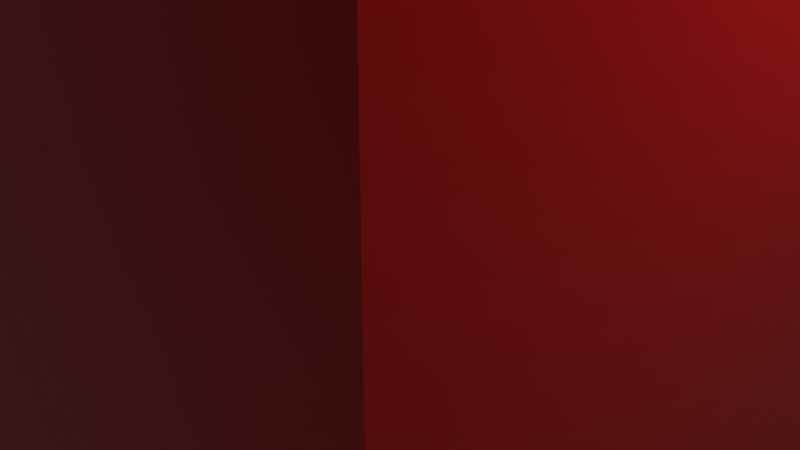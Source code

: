 # Source: cube1.blend  (saved by Blender 3.2.14; exported with 4.5.12 LTS)
import bpy
from mathutils import Matrix  # noqa: F401  (used for matrix-valued properties, if any)

bpy.ops.wm.read_factory_settings(use_empty=True)
scene = bpy.context.scene
scene.name = 'Scene'

# ---- collections
col_collection = bpy.data.collections.new('Collection'); scene.collection.children.link(col_collection)

# ---- materials (node trees are filled in below, after node groups)
mat_material = bpy.data.materials.new('Material')
mat_material.alpha_threshold = 0.0
mat_material.use_transparent_shadow = False
mat_material.line_color = (0.0, 0.0, 0.0, 1.0)
mat_material_006 = bpy.data.materials.new('Material.006')
mat_material_006.use_transparent_shadow = False
mat_material_001 = bpy.data.materials.new('Material.001')
mat_material_001.use_transparent_shadow = False
mat_material_008 = bpy.data.materials.new('Material.008')
mat_material_008.use_transparent_shadow = False
mat_face_extern = bpy.data.materials.new('Face_extern')
mat_face_extern.use_transparent_shadow = False
mat_material_007 = bpy.data.materials.new('Material.007')
mat_material_007.use_transparent_shadow = False
mat_material_002 = bpy.data.materials.new('Material.002')
mat_material_002.use_transparent_shadow = False
mat_material_009 = bpy.data.materials.new('Material.009')
mat_material_009.use_transparent_shadow = False
mat_material_004 = bpy.data.materials.new('Material.004')
mat_material_004.use_transparent_shadow = False
mat_material_011 = bpy.data.materials.new('Material.011')
mat_material_011.use_transparent_shadow = False
mat_material_003 = bpy.data.materials.new('Material.003')
mat_material_003.use_transparent_shadow = False
mat_material_010 = bpy.data.materials.new('Material.010')
mat_material_010.use_transparent_shadow = False
mat_material_005 = bpy.data.materials.new('Material.005')
mat_material_005.use_transparent_shadow = False

# ---- material node trees
mat_material.use_nodes = True; mat_material.node_tree.nodes.clear()
_N = mat_material.node_tree.nodes; _L = mat_material.node_tree.links
n0 = _N.new('ShaderNodeOutputMaterial'); n0.name = 'Material Output'; n0.location = (300, 300)
n1 = _N.new('ShaderNodeBsdfPrincipled'); n1.name = 'Principled BSDF'; n1.location = (10, 300)
n1.distribution = 'GGX'
n1.subsurface_method = 'RANDOM_WALK_SKIN'
n1.inputs[0].default_value = (0.7037, 0.04066, 0.03229, 1.0)
n1.inputs[2].default_value = 0.4
n1.inputs[3].default_value = 1.45
n1.inputs[27].default_value = (0.0, 0.0, 0.0, 1.0)
n1.inputs[28].default_value = 1.0
_L.new(n1.outputs[0], n0.inputs[0])
n0.is_active_output = True
mat_material_006.use_nodes = True; mat_material_006.node_tree.nodes.clear()
_N = mat_material_006.node_tree.nodes; _L = mat_material_006.node_tree.links
n0 = _N.new('ShaderNodeBsdfPrincipled'); n0.name = 'Principled BSDF'; n0.location = (10, 300)
n0.distribution = 'GGX'
n0.subsurface_method = 'RANDOM_WALK_SKIN'
n0.inputs[0].default_value = (0.8, 0.3711, 0.0004162, 1.0)
n0.inputs[3].default_value = 1.45
n0.inputs[27].default_value = (0.0, 0.0, 0.0, 1.0)
n0.inputs[28].default_value = 1.0
n1 = _N.new('ShaderNodeOutputMaterial'); n1.name = 'Material Output'; n1.location = (300, 300)
_L.new(n0.outputs[0], n1.inputs[0])
n1.is_active_output = True
mat_material_001.use_nodes = True; mat_material_001.node_tree.nodes.clear()
_N = mat_material_001.node_tree.nodes; _L = mat_material_001.node_tree.links
n0 = _N.new('ShaderNodeBsdfPrincipled'); n0.name = 'Principled BSDF'; n0.location = (10, 300)
n0.distribution = 'GGX'
n0.subsurface_method = 'RANDOM_WALK_SKIN'
n0.inputs[0].default_value = (0.7506, 0.05327, 0.8, 1.0)
n0.inputs[3].default_value = 1.45
n0.inputs[27].default_value = (0.0, 0.0, 0.0, 1.0)
n0.inputs[28].default_value = 1.0
n1 = _N.new('ShaderNodeOutputMaterial'); n1.name = 'Material Output'; n1.location = (300, 300)
_L.new(n0.outputs[0], n1.inputs[0])
n1.is_active_output = True
mat_material_008.use_nodes = True; mat_material_008.node_tree.nodes.clear()
_N = mat_material_008.node_tree.nodes; _L = mat_material_008.node_tree.links
n0 = _N.new('ShaderNodeBsdfPrincipled'); n0.name = 'Principled BSDF'; n0.location = (10, 300)
n0.distribution = 'GGX'
n0.subsurface_method = 'RANDOM_WALK_SKIN'
n0.inputs[0].default_value = (0.01121, 0.1887, 0.8, 1.0)
n0.inputs[3].default_value = 1.45
n0.inputs[27].default_value = (0.0, 0.0, 0.0, 1.0)
n0.inputs[28].default_value = 1.0
n1 = _N.new('ShaderNodeOutputMaterial'); n1.name = 'Material Output'; n1.location = (300, 300)
_L.new(n0.outputs[0], n1.inputs[0])
n1.is_active_output = True
mat_face_extern.use_nodes = True; mat_face_extern.node_tree.nodes.clear()
_N = mat_face_extern.node_tree.nodes; _L = mat_face_extern.node_tree.links
n0 = _N.new('ShaderNodeBsdfPrincipled'); n0.name = 'Principled BSDF'; n0.location = (10, 300)
n0.distribution = 'GGX'
n0.subsurface_method = 'RANDOM_WALK_SKIN'
n0.inputs[0].default_value = (0.8, 0.3863, 0.7841, 1.0)
n0.inputs[3].default_value = 1.45
n0.inputs[27].default_value = (0.0, 0.0, 0.0, 1.0)
n0.inputs[28].default_value = 1.0
n1 = _N.new('ShaderNodeOutputMaterial'); n1.name = 'Material Output'; n1.location = (300, 300)
_L.new(n0.outputs[0], n1.inputs[0])
n1.is_active_output = True
mat_material_007.use_nodes = True; mat_material_007.node_tree.nodes.clear()
_N = mat_material_007.node_tree.nodes; _L = mat_material_007.node_tree.links
n0 = _N.new('ShaderNodeBsdfPrincipled'); n0.name = 'Principled BSDF'; n0.location = (10, 300)
n0.distribution = 'GGX'
n0.subsurface_method = 'RANDOM_WALK_SKIN'
n0.inputs[0].default_value = (0.004663, 0.02643, 0.8, 1.0)
n0.inputs[3].default_value = 1.45
n0.inputs[27].default_value = (0.0, 0.0, 0.0, 1.0)
n0.inputs[28].default_value = 1.0
n1 = _N.new('ShaderNodeOutputMaterial'); n1.name = 'Material Output'; n1.location = (300, 300)
_L.new(n0.outputs[0], n1.inputs[0])
n1.is_active_output = True
mat_material_002.use_nodes = True; mat_material_002.node_tree.nodes.clear()
_N = mat_material_002.node_tree.nodes; _L = mat_material_002.node_tree.links
n0 = _N.new('ShaderNodeBsdfPrincipled'); n0.name = 'Principled BSDF'; n0.location = (10, 300)
n0.distribution = 'GGX'
n0.subsurface_method = 'RANDOM_WALK_SKIN'
n0.inputs[0].default_value = (0.01086, 0.02143, 0.8, 1.0)
n0.inputs[3].default_value = 1.45
n0.inputs[27].default_value = (0.0, 0.0, 0.0, 1.0)
n0.inputs[28].default_value = 1.0
n1 = _N.new('ShaderNodeOutputMaterial'); n1.name = 'Material Output'; n1.location = (300, 300)
_L.new(n0.outputs[0], n1.inputs[0])
n1.is_active_output = True
mat_material_009.use_nodes = True; mat_material_009.node_tree.nodes.clear()
_N = mat_material_009.node_tree.nodes; _L = mat_material_009.node_tree.links
n0 = _N.new('ShaderNodeBsdfPrincipled'); n0.name = 'Principled BSDF'; n0.location = (10, 300)
n0.distribution = 'GGX'
n0.subsurface_method = 'RANDOM_WALK_SKIN'
n0.inputs[0].default_value = (0.04031, 0.9035, 0.1671, 1.0)
n0.inputs[3].default_value = 1.45
n0.inputs[27].default_value = (0.0, 0.0, 0.0, 1.0)
n0.inputs[28].default_value = 1.0
n1 = _N.new('ShaderNodeOutputMaterial'); n1.name = 'Material Output'; n1.location = (300, 300)
_L.new(n0.outputs[0], n1.inputs[0])
n1.is_active_output = True
mat_material_004.use_nodes = True; mat_material_004.node_tree.nodes.clear()
_N = mat_material_004.node_tree.nodes; _L = mat_material_004.node_tree.links
n0 = _N.new('ShaderNodeBsdfPrincipled'); n0.name = 'Principled BSDF'; n0.location = (10, 300)
n0.distribution = 'GGX'
n0.subsurface_method = 'RANDOM_WALK_SKIN'
n0.inputs[0].default_value = (0.07104, 0.02716, 0.8, 1.0)
n0.inputs[3].default_value = 1.45
n0.inputs[27].default_value = (0.0, 0.0, 0.0, 1.0)
n0.inputs[28].default_value = 1.0
n1 = _N.new('ShaderNodeOutputMaterial'); n1.name = 'Material Output'; n1.location = (300, 300)
_L.new(n0.outputs[0], n1.inputs[0])
n1.is_active_output = True
mat_material_011.use_nodes = True; mat_material_011.node_tree.nodes.clear()
_N = mat_material_011.node_tree.nodes; _L = mat_material_011.node_tree.links
n0 = _N.new('ShaderNodeBsdfPrincipled'); n0.name = 'Principled BSDF'; n0.location = (10, 300)
n0.distribution = 'GGX'
n0.subsurface_method = 'RANDOM_WALK_SKIN'
n0.inputs[0].default_value = (0.006646, 0.8, 0.1392, 1.0)
n0.inputs[3].default_value = 1.45
n0.inputs[27].default_value = (0.0, 0.0, 0.0, 1.0)
n0.inputs[28].default_value = 1.0
n1 = _N.new('ShaderNodeOutputMaterial'); n1.name = 'Material Output'; n1.location = (300, 300)
_L.new(n0.outputs[0], n1.inputs[0])
n1.is_active_output = True
mat_material_003.use_nodes = True; mat_material_003.node_tree.nodes.clear()
_N = mat_material_003.node_tree.nodes; _L = mat_material_003.node_tree.links
n0 = _N.new('ShaderNodeBsdfPrincipled'); n0.name = 'Principled BSDF'; n0.location = (10, 300)
n0.distribution = 'GGX'
n0.subsurface_method = 'RANDOM_WALK_SKIN'
n0.inputs[0].default_value = (0.02118, 0.03364, 0.8, 1.0)
n0.inputs[3].default_value = 1.45
n0.inputs[27].default_value = (0.0, 0.0, 0.0, 1.0)
n0.inputs[28].default_value = 1.0
n1 = _N.new('ShaderNodeOutputMaterial'); n1.name = 'Material Output'; n1.location = (300, 300)
_L.new(n0.outputs[0], n1.inputs[0])
n1.is_active_output = True
mat_material_010.use_nodes = True; mat_material_010.node_tree.nodes.clear()
_N = mat_material_010.node_tree.nodes; _L = mat_material_010.node_tree.links
n0 = _N.new('ShaderNodeBsdfPrincipled'); n0.name = 'Principled BSDF'; n0.location = (10, 300)
n0.distribution = 'GGX'
n0.subsurface_method = 'RANDOM_WALK_SKIN'
n0.inputs[0].default_value = (0.009892, 0.8, 0.1175, 1.0)
n0.inputs[3].default_value = 1.45
n0.inputs[27].default_value = (0.0, 0.0, 0.0, 1.0)
n0.inputs[28].default_value = 1.0
n1 = _N.new('ShaderNodeOutputMaterial'); n1.name = 'Material Output'; n1.location = (300, 300)
_L.new(n0.outputs[0], n1.inputs[0])
n1.is_active_output = True
mat_material_005.use_nodes = True; mat_material_005.node_tree.nodes.clear()
_N = mat_material_005.node_tree.nodes; _L = mat_material_005.node_tree.links
n0 = _N.new('ShaderNodeBsdfPrincipled'); n0.name = 'Principled BSDF'; n0.location = (10, 300)
n0.distribution = 'GGX'
n0.subsurface_method = 'RANDOM_WALK_SKIN'
n0.inputs[0].default_value = (0.02469, 0.8, 0.08457, 1.0)
n0.inputs[3].default_value = 1.45
n0.inputs[27].default_value = (0.0, 0.0, 0.0, 1.0)
n0.inputs[28].default_value = 1.0
n1 = _N.new('ShaderNodeOutputMaterial'); n1.name = 'Material Output'; n1.location = (300, 300)
_L.new(n0.outputs[0], n1.inputs[0])
n1.is_active_output = True

# ---- world
world_world = bpy.data.worlds.new('World'); scene.world = world_world
world_world.use_nodes = True; world_world.node_tree.nodes.clear()
_N = world_world.node_tree.nodes; _L = world_world.node_tree.links
n0 = _N.new('ShaderNodeOutputWorld'); n0.name = 'World Output'; n0.location = (300, 300)
n1 = _N.new('ShaderNodeBackground'); n1.name = 'Background'; n1.location = (10, 300)
n1.inputs[0].default_value = (0.05088, 0.05088, 0.05088, 1.0)
_L.new(n1.outputs[0], n0.inputs[0])
n0.is_active_output = True
world_world.color = (0.05088, 0.05088, 0.05088)
world_world.use_sun_shadow = False
world_world.sun_shadow_jitter_overblur = 0.0

# ---- cameras
cam_camera = bpy.data.cameras.new('Camera')
cam_camera.clip_end = 100.0
cam_camera.ortho_scale = 7.314

# ---- lights
light_light = bpy.data.lights.new('Light', 'POINT')
light_light.color = (1.0, 0.02633, 0.03798)
light_light.transmission_factor = 0.0
light_light.energy = 982.3
light_light.shadow_soft_size = 2.33
light_light.shadow_maximum_resolution = 0.006
light_light.use_absolute_resolution = True

# ---- meshes
me_cube = bpy.data.meshes.new('Cube')
me_cube.from_pydata([(1.0, 1.0, 1.0), (1.0, 1.0, -1.0), (1.0, -1.0, 1.0), (1.0, -1.0, -1.0), (-1.0, 1.0, 1.0), (-1.0, 1.0, -1.0), (-1.0, -1.0, 1.0), (-1.0, -1.0, -1.0)], [], [(0, 4, 6, 2), (3, 2, 6, 7), (7, 6, 4, 5), (5, 1, 3, 7), (1, 0, 2, 3), (5, 4, 0, 1)])
_uv = me_cube.uv_layers.new(name='UVMap')
_uv.uv.foreach_set('vector', [0.625, 0.5, 0.875, 0.5, 0.875, 0.75, 0.625, 0.75, 0.375, 0.75, 0.625, 0.75, 0.625, 1.0, 0.375, 1.0, 0.375, 0.0, 0.625, 0.0, 0.625, 0.25, 0.375, 0.25, 0.125, 0.5, 0.375, 0.5, 0.375, 0.75, 0.125, 0.75, 0.375, 0.5, 0.625, 0.5, 0.625, 0.75, 0.375, 0.75, 0.375, 0.25, 0.625, 0.25, 0.625, 0.5, 0.375, 0.5])
me_cube.materials.append(mat_material)
me_cube.use_mirror_vertex_groups = False
me_cube.update()
me_plane = bpy.data.meshes.new('Plane')
me_plane.from_pydata([(-1.0, -1.0, 0.0), (1.0, -1.0, 0.0), (-1.0, 1.0, 0.0), (1.0, 1.0, 0.0)], [], [(0, 1, 3, 2)])
_uv = me_plane.uv_layers.new(name='UVMap')
_uv.uv.foreach_set('vector', [0.0, 0.0, 1.0, 0.0, 1.0, 1.0, 0.0, 1.0])
me_plane.materials.append(mat_material_006)
me_plane.materials.append(None)
me_plane.update()
me_cube_001 = bpy.data.meshes.new('Cube.001')
me_cube_001.from_pydata([(-1.0, -1.0, -1.0), (-1.0, -1.0, 1.0), (-1.0, 1.0, -1.0), (-1.0, 1.0, 1.0), (1.0, -1.0, -1.0), (1.0, -1.0, 1.0), (1.0, 1.0, -1.0), (1.0, 1.0, 1.0)], [], [(0, 1, 3, 2), (2, 3, 7, 6), (6, 7, 5, 4), (4, 5, 1, 0), (2, 6, 4, 0), (7, 3, 1, 5)])
me_cube_001.polygons.foreach_set('material_index', [0, 0, 0, 1, 0, 0])
_uv = me_cube_001.uv_layers.new(name='UVMap')
_uv.uv.foreach_set('vector', [0.375, 0.0, 0.625, 0.0, 0.625, 0.25, 0.375, 0.25, 0.375, 0.25, 0.625, 0.25, 0.625, 0.5, 0.375, 0.5, 0.375, 0.5, 0.625, 0.5, 0.625, 0.75, 0.375, 0.75, 0.375, 0.75, 0.625, 0.75, 0.625, 1.0, 0.375, 1.0, 0.125, 0.5, 0.375, 0.5, 0.375, 0.75, 0.125, 0.75, 0.625, 0.5, 0.875, 0.5, 0.875, 0.75, 0.625, 0.75])
me_cube_001.materials.append(mat_material_001)
me_cube_001.materials.append(mat_material_008)
me_cube_001.update()
me_cube_002 = bpy.data.meshes.new('Cube.002')
me_cube_002.from_pydata([(-1.0, -1.0, -1.0), (-1.0, -1.0, 1.0), (-1.0, 1.0, -1.0), (-1.0, 1.0, 1.0), (1.0, -1.0, -1.0), (1.0, -1.0, 1.0), (1.0, 1.0, -1.0), (1.0, 1.0, 1.0)], [], [(0, 1, 3, 2), (2, 3, 7, 6), (6, 7, 5, 4), (4, 5, 1, 0), (2, 6, 4, 0), (7, 3, 1, 5)])
me_cube_002.polygons.foreach_set('material_index', [0, 0, 1, 2, 0, 0])
_uv = me_cube_002.uv_layers.new(name='UVMap')
_uv.uv.foreach_set('vector', [0.375, 0.0, 0.625, 0.0, 0.625, 0.25, 0.375, 0.25, 0.375, 0.25, 0.625, 0.25, 0.625, 0.5, 0.375, 0.5, 0.375, 0.5, 0.625, 0.5, 0.625, 0.75, 0.375, 0.75, 0.375, 0.75, 0.625, 0.75, 0.625, 1.0, 0.375, 1.0, 0.125, 0.5, 0.375, 0.5, 0.375, 0.75, 0.125, 0.75, 0.625, 0.5, 0.875, 0.5, 0.875, 0.75, 0.625, 0.75])
me_cube_002.materials.append(mat_material_001)
me_cube_002.materials.append(mat_face_extern)
me_cube_002.materials.append(mat_material_007)
me_cube_002.update()
me_cube_003 = bpy.data.meshes.new('Cube.003')
me_cube_003.from_pydata([(-1.0, -1.0, -1.0), (-1.0, -1.0, 1.0), (-1.0, 1.0, -1.0), (-1.0, 1.0, 1.0), (1.0, -1.0, -1.0), (1.0, -1.0, 1.0), (1.0, 1.0, -1.0), (1.0, 1.0, 1.0)], [], [(0, 1, 3, 2), (2, 3, 7, 6), (6, 7, 5, 4), (4, 5, 1, 0), (2, 6, 4, 0), (7, 3, 1, 5)])
_uv = me_cube_003.uv_layers.new(name='UVMap')
_uv.uv.foreach_set('vector', [0.375, 0.0, 0.625, 0.0, 0.625, 0.25, 0.375, 0.25, 0.375, 0.25, 0.625, 0.25, 0.625, 0.5, 0.375, 0.5, 0.375, 0.5, 0.625, 0.5, 0.625, 0.75, 0.375, 0.75, 0.375, 0.75, 0.625, 0.75, 0.625, 1.0, 0.375, 1.0, 0.125, 0.5, 0.375, 0.5, 0.375, 0.75, 0.125, 0.75, 0.625, 0.5, 0.875, 0.5, 0.875, 0.75, 0.625, 0.75])
me_cube_003.materials.append(mat_material_001)
me_cube_003.update()
me_cube_004 = bpy.data.meshes.new('Cube.004')
me_cube_004.from_pydata([(-1.0, -1.0, -1.0), (-1.0, -1.0, 1.0), (-1.0, 1.0, -1.0), (-1.0, 1.0, 1.0), (1.0, -1.0, -1.0), (1.0, -1.0, 1.0), (1.0, 1.0, -1.0), (1.0, 1.0, 1.0)], [], [(0, 1, 3, 2), (2, 3, 7, 6), (6, 7, 5, 4), (4, 5, 1, 0), (2, 6, 4, 0), (7, 3, 1, 5)])
me_cube_004.polygons.foreach_set('material_index', [0, 0, 0, 0, 0, 1])
_uv = me_cube_004.uv_layers.new(name='UVMap')
_uv.uv.foreach_set('vector', [0.375, 0.0, 0.625, 0.0, 0.625, 0.25, 0.375, 0.25, 0.375, 0.25, 0.625, 0.25, 0.625, 0.5, 0.375, 0.5, 0.375, 0.5, 0.625, 0.5, 0.625, 0.75, 0.375, 0.75, 0.375, 0.75, 0.625, 0.75, 0.625, 1.0, 0.375, 1.0, 0.125, 0.5, 0.375, 0.5, 0.375, 0.75, 0.125, 0.75, 0.625, 0.5, 0.875, 0.5, 0.875, 0.75, 0.625, 0.75])
me_cube_004.materials.append(mat_material_002)
me_cube_004.materials.append(mat_material_009)
me_cube_004.update()
me_cube_005 = bpy.data.meshes.new('Cube.005')
me_cube_005.from_pydata([(-1.0, -1.0, -1.0), (-1.0, -1.0, 1.0), (-1.0, 1.0, -1.0), (-1.0, 1.0, 1.0), (1.0, -1.0, -1.0), (1.0, -1.0, 1.0), (1.0, 1.0, -1.0), (1.0, 1.0, 1.0)], [], [(0, 1, 3, 2), (2, 3, 7, 6), (6, 7, 5, 4), (4, 5, 1, 0), (2, 6, 4, 0), (7, 3, 1, 5)])
me_cube_005.polygons.foreach_set('material_index', [0, 0, 0, 0, 0, 1])
_uv = me_cube_005.uv_layers.new(name='UVMap')
_uv.uv.foreach_set('vector', [0.375, 0.0, 0.625, 0.0, 0.625, 0.25, 0.375, 0.25, 0.375, 0.25, 0.625, 0.25, 0.625, 0.5, 0.375, 0.5, 0.375, 0.5, 0.625, 0.5, 0.625, 0.75, 0.375, 0.75, 0.375, 0.75, 0.625, 0.75, 0.625, 1.0, 0.375, 1.0, 0.125, 0.5, 0.375, 0.5, 0.375, 0.75, 0.125, 0.75, 0.625, 0.5, 0.875, 0.5, 0.875, 0.75, 0.625, 0.75])
me_cube_005.materials.append(mat_material_004)
me_cube_005.materials.append(mat_material_011)
me_cube_005.update()
me_cube_006 = bpy.data.meshes.new('Cube.006')
me_cube_006.from_pydata([(-1.0, -1.0, -1.0), (-1.0, -1.0, 1.0), (-1.0, 1.0, -1.0), (-1.0, 1.0, 1.0), (1.0, -1.0, -1.0), (1.0, -1.0, 1.0), (1.0, 1.0, -1.0), (1.0, 1.0, 1.0)], [], [(0, 1, 3, 2), (2, 3, 7, 6), (6, 7, 5, 4), (4, 5, 1, 0), (2, 6, 4, 0), (7, 3, 1, 5)])
me_cube_006.polygons.foreach_set('material_index', [0, 0, 0, 0, 0, 1])
_uv = me_cube_006.uv_layers.new(name='UVMap')
_uv.uv.foreach_set('vector', [0.375, 0.0, 0.625, 0.0, 0.625, 0.25, 0.375, 0.25, 0.375, 0.25, 0.625, 0.25, 0.625, 0.5, 0.375, 0.5, 0.375, 0.5, 0.625, 0.5, 0.625, 0.75, 0.375, 0.75, 0.375, 0.75, 0.625, 0.75, 0.625, 1.0, 0.375, 1.0, 0.125, 0.5, 0.375, 0.5, 0.375, 0.75, 0.125, 0.75, 0.625, 0.5, 0.875, 0.5, 0.875, 0.75, 0.625, 0.75])
me_cube_006.materials.append(mat_material_003)
me_cube_006.materials.append(mat_material_010)
me_cube_006.update()
me_cube_007 = bpy.data.meshes.new('Cube.007')
me_cube_007.from_pydata([(-1.0, -1.0, -1.0), (-1.0, -1.0, 1.0), (-1.0, 1.0, -1.0), (-1.0, 1.0, 1.0), (1.0, -1.0, -1.0), (1.0, -1.0, 1.0), (1.0, 1.0, -1.0), (1.0, 1.0, 1.0)], [], [(0, 1, 3, 2), (2, 3, 7, 6), (6, 7, 5, 4), (4, 5, 1, 0), (2, 6, 4, 0), (7, 3, 1, 5)])
_uv = me_cube_007.uv_layers.new(name='UVMap')
_uv.uv.foreach_set('vector', [0.375, 0.0, 0.625, 0.0, 0.625, 0.25, 0.375, 0.25, 0.375, 0.25, 0.625, 0.25, 0.625, 0.5, 0.375, 0.5, 0.375, 0.5, 0.625, 0.5, 0.625, 0.75, 0.375, 0.75, 0.375, 0.75, 0.625, 0.75, 0.625, 1.0, 0.375, 1.0, 0.125, 0.5, 0.375, 0.5, 0.375, 0.75, 0.125, 0.75, 0.625, 0.5, 0.875, 0.5, 0.875, 0.75, 0.625, 0.75])
me_cube_007.materials.append(mat_material_005)
me_cube_007.update()

# ---- curves / text
txt_a_3 = bpy.data.curves.new('A^3', 'FONT')
txt_a_3.dimensions = '2D'
txt_a_3.body = '0^3\n'
txt_a_3.resolution_u = 24
txt_a_3.size = 2.91
cu_nurbspath = bpy.data.curves.new('NurbsPath', 'CURVE')
cu_nurbspath.dimensions = '3D'
_sp = cu_nurbspath.splines.new('NURBS'); _sp.points.add(4)
_sp.points.foreach_set('co', [-2.0, 0.0, 0.0, 1.0, -1.0, 0.0, 0.0, 1.0, 0.0, 0.0, 0.0, 1.0, 1.0, 0.0, 0.0, 1.0, 2.0, 0.0, 0.0, 1.0])
_sp.order_u = 5
_sp.order_v = 0
_sp.use_endpoint_u = True
cu_nurbspath.use_path = True
cu_nurbspath.fill_mode = 'FULL'

# ---- objects
ob_cube = bpy.data.objects.new('Cube', me_cube)
ob_light = bpy.data.objects.new('Light', light_light)
ob_camera = bpy.data.objects.new('Camera', cam_camera)
ob_plane = bpy.data.objects.new('Plane', me_plane)
ob_cube_001 = bpy.data.objects.new('Cube.001', me_cube_001)
ob_cube_002 = bpy.data.objects.new('Cube.002', me_cube_002)
ob_cube_003 = bpy.data.objects.new('Cube.003', me_cube_003)
ob_cube_004 = bpy.data.objects.new('Cube.004', me_cube_004)
ob_cube_005 = bpy.data.objects.new('Cube.005', me_cube_005)
ob_cube_006 = bpy.data.objects.new('Cube.006', me_cube_006)
ob_cube_007 = bpy.data.objects.new('Cube.007', me_cube_007)
ob_annotation_001 = bpy.data.objects.new('Annotation.001', None)
ob_annotation = bpy.data.objects.new('Annotation', None)
ob_text = bpy.data.objects.new('Text', txt_a_3)
ob_nurbspath = bpy.data.objects.new('NurbsPath', cu_nurbspath)

# ---- transforms, parenting, visibility, modifiers, constraints
ob_cube.location = (0.0, 0.0, 2.396)
ob_cube.scale = (4.0, 4.0, 4.0)
ob_cube.lock_rotations_4d = False
ob_cube.empty_display_type = 'ARROWS'
ob_cube.lineart.crease_threshold = 0.0
ob_light.location = (4.076, 1.005, 5.904)
ob_light.rotation_euler = (0.6503, 0.05522, 1.866)
ob_light.lock_rotations_4d = False
ob_light.empty_display_type = 'ARROWS'
ob_light.color = (0.0, 0.0, 0.0, 0.0)
ob_light.lineart.crease_threshold = 0.0
ob_camera.location = (7.359, -6.926, 4.958)
ob_camera.rotation_euler = (1.109, 0.0, 0.8149)
ob_camera.lock_rotations_4d = False
ob_camera.empty_display_type = 'ARROWS'
ob_camera.color = (0.0, 0.0, 0.0, 0.0)
ob_camera.display_type = 'WIRE'
ob_camera.lineart.crease_threshold = 0.0
ob_plane.location = (0.0, 0.0, -37.74)
ob_plane.scale = (32.79, 32.79, 32.79)
ob_cube_001.location = (15.03, 0.0, 2.396)
ob_cube_001.scale = (1.0, 4.0, 4.0)
ob_cube_002.location = (0.0, -10.46, 2.396)
ob_cube_002.rotation_euler = (0.0, -0.0, 1.571)
ob_cube_002.scale = (1.0, 4.0, 4.0)
ob_cube_003.location = (0.0, -3.815e-08, 13.96)
ob_cube_003.rotation_euler = (1.571, -1.571, 0.0)
ob_cube_003.scale = (1.0, 4.0, 4.0)
ob_cube_004.location = (4.817, -11.56, -3.639)
ob_cube_004.scale = (1.0, 1.0, 4.0)
ob_cube_005.location = (13.1, 0.0, 7.396)
ob_cube_005.rotation_euler = (1.571, -0.0, 0.0)
ob_cube_005.scale = (1.0, 1.0, 4.0)
ob_cube_006.location = (-4.404, -9.622, 6.501)
ob_cube_006.rotation_euler = (1.571, -0.0, 1.571)
ob_cube_006.scale = (1.0, 1.0, 4.0)
ob_cube_007.location = (10.06, -10.1, 7.371)
ob_annotation_001.location = (0.0, 0.0, 0.0)
ob_annotation_001.empty_display_size = 0.01
ob_annotation.location = (0.0, 0.0, 0.0)
ob_annotation.empty_display_size = 0.01
ob_text.location = (18.44, 23.62, 19.04)
ob_text.rotation_euler = (1.571, -0.0, 0.0)
ob_nurbspath.location = (14.0, 13.81, 13.71)
ob_nurbspath.rotation_euler = (0.01351, -0.4812, 0.7757)
ob_nurbspath.scale = (7.904, 7.904, 7.904)

# ---- collection membership
col_collection.objects.link(ob_cube)
col_collection.objects.link(ob_light)
col_collection.objects.link(ob_camera)
col_collection.objects.link(ob_plane)
col_collection.objects.link(ob_cube_001)
col_collection.objects.link(ob_cube_002)
col_collection.objects.link(ob_cube_003)
col_collection.objects.link(ob_cube_004)
col_collection.objects.link(ob_cube_005)
col_collection.objects.link(ob_cube_006)
col_collection.objects.link(ob_cube_007)
col_collection.objects.link(ob_annotation_001)
col_collection.objects.link(ob_annotation)
col_collection.objects.link(ob_text)
col_collection.objects.link(ob_nurbspath)

# ---- scene / render settings (as saved in the file)
scene.camera = ob_camera
scene.frame_start = 1; scene.frame_end = 150; scene.frame_set(22)
scene.render.engine = 'BLENDER_EEVEE_NEXT'
scene.cycles.sampling_pattern = 'TABULATED_SOBOL'
scene.cycles.use_light_tree = False
scene.view_settings.view_transform = 'Filmic'
bpy.context.view_layer.update()
